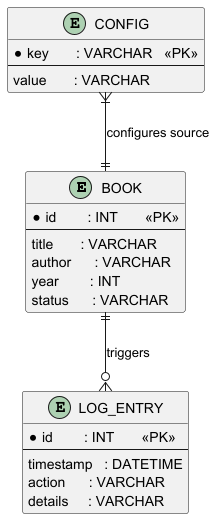

The diagram above was rendered by PlantUML. Its source (embedded in the PNG):
@startuml
entity "BOOK" {
    * id        : INT       <<PK>>
    --
    title       : VARCHAR
    author      : VARCHAR
    year        : INT
    status      : VARCHAR
}

entity "LOG_ENTRY" {
    * id        : INT       <<PK>>
    --
    timestamp   : DATETIME
    action      : VARCHAR
    details     : VARCHAR
}

entity "CONFIG" {
    * key       : VARCHAR   <<PK>>
    --
    value       : VARCHAR
}

BOOK        ||--o{ LOG_ENTRY : triggers
CONFIG      }|--|| BOOK      : "configures source"
@enduml